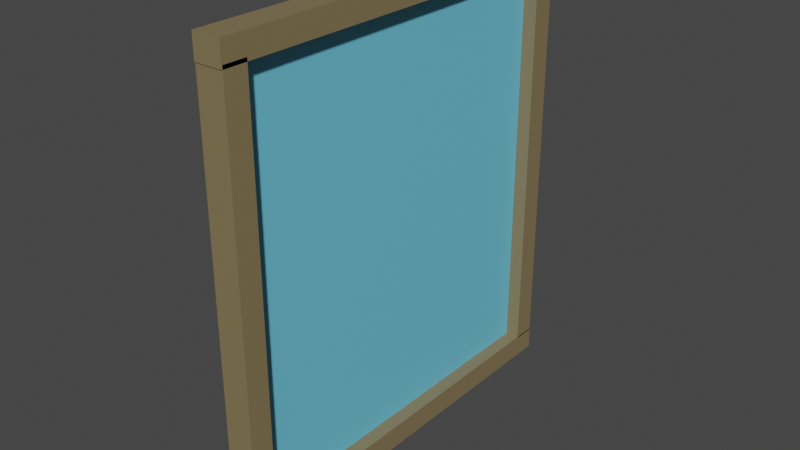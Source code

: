 # Source: blend.blend  (saved by Blender 2.81.16; exported with 4.5.12 LTS)
import bpy
from mathutils import Matrix  # noqa: F401  (used for matrix-valued properties, if any)

bpy.ops.wm.read_factory_settings(use_empty=True)
scene = bpy.context.scene
scene.name = 'Scene'

# ---- collections
col_collection = bpy.data.collections.new('Collection'); scene.collection.children.link(col_collection)

# ---- materials (node trees are filled in below, after node groups)
mat_material_003 = bpy.data.materials.new('Material.003')
mat_material_003.alpha_threshold = 0.0
mat_material_003.use_transparent_shadow = False
mat_material_003.line_color = (0.0, 0.0, 0.0, 1.0)
mat_material_004 = bpy.data.materials.new('Material.004')
mat_material_004.use_transparent_shadow = False

# ---- material node trees
mat_material_003.use_nodes = True; mat_material_003.node_tree.nodes.clear()
_N = mat_material_003.node_tree.nodes; _L = mat_material_003.node_tree.links
n0 = _N.new('ShaderNodeOutputMaterial'); n0.name = 'Material Output'; n0.location = (300, 300)
n1 = _N.new('ShaderNodeBsdfPrincipled'); n1.name = 'Principled BSDF'; n1.location = (10, 300)
n1.distribution = 'GGX'
n1.subsurface_method = 'BURLEY'
n1.inputs[0].default_value = (0.2318, 0.1791, 0.08901, 1.0)
n1.inputs[2].default_value = 0.4
n1.inputs[3].default_value = 1.45
n1.inputs[27].default_value = (0.0, 0.0, 0.0, 1.0)
n1.inputs[28].default_value = 1.0
_L.new(n1.outputs[0], n0.inputs[0])
n0.is_active_output = True
mat_material_004.use_nodes = True; mat_material_004.node_tree.nodes.clear()
_N = mat_material_004.node_tree.nodes; _L = mat_material_004.node_tree.links
n0 = _N.new('ShaderNodeOutputMaterial'); n0.name = 'Material Output'; n0.location = (300, 300)
n1 = _N.new('ShaderNodeBsdfPrincipled'); n1.name = 'Principled BSDF'; n1.location = (10, 300)
n1.distribution = 'GGX'
n1.subsurface_method = 'BURLEY'
n1.inputs[0].default_value = (0.155, 0.5859, 0.8, 1.0)
n1.inputs[3].default_value = 1.45
n1.inputs[27].default_value = (0.0, 0.0, 0.0, 1.0)
n1.inputs[28].default_value = 1.0
_L.new(n1.outputs[0], n0.inputs[0])
n0.is_active_output = True

# ---- world
world_world = bpy.data.worlds.new('World'); scene.world = world_world
world_world.use_nodes = True; world_world.node_tree.nodes.clear()
_N = world_world.node_tree.nodes; _L = world_world.node_tree.links
n0 = _N.new('ShaderNodeOutputWorld'); n0.name = 'World Output'; n0.location = (300, 300)
n1 = _N.new('ShaderNodeBackground'); n1.name = 'Background'; n1.location = (10, 300)
n1.inputs[0].default_value = (0.05088, 0.05088, 0.05088, 1.0)
_L.new(n1.outputs[0], n0.inputs[0])
n0.is_active_output = True
world_world.color = (0.05088, 0.05088, 0.05088)
world_world.use_sun_shadow = False
world_world.sun_shadow_jitter_overblur = 0.0

# ---- meshes
me_cube = bpy.data.meshes.new('Cube')
me_cube.from_pydata([(1.0, 1.0, 1.0), (1.0, 1.0, -1.0), (1.0, -1.0, 1.0), (1.0, -1.0, -1.0), (-1.0, 1.0, 1.0), (-1.0, 1.0, -1.0), (-1.0, -1.0, 1.0), (-1.0, -1.0, -1.0)], [], [(0, 4, 6, 2), (3, 2, 6, 7), (7, 6, 4, 5), (5, 1, 3, 7), (1, 0, 2, 3), (5, 4, 0, 1)])
_uv = me_cube.uv_layers.new(name='UVMap')
_uv.uv.foreach_set('vector', [0.625, 0.5, 0.875, 0.5, 0.875, 0.75, 0.625, 0.75, 0.375, 0.75, 0.625, 0.75, 0.625, 1.0, 0.375, 1.0, 0.375, 0.0, 0.625, 0.0, 0.625, 0.25, 0.375, 0.25, 0.125, 0.5, 0.375, 0.5, 0.375, 0.75, 0.125, 0.75, 0.375, 0.5, 0.625, 0.5, 0.625, 0.75, 0.375, 0.75, 0.375, 0.25, 0.625, 0.25, 0.625, 0.5, 0.375, 0.5])
me_cube.materials.append(mat_material_003)
me_cube.use_remesh_preserve_volume = False
me_cube.use_remesh_preserve_attributes = False
me_cube.use_mirror_vertex_groups = False
me_cube.update()
me_cube_001 = bpy.data.meshes.new('Cube.001')
me_cube_001.from_pydata([(1.0, 1.0, 1.0), (1.0, 1.0, -1.0), (1.0, -1.0, 1.0), (1.0, -1.0, -1.0), (-1.0, 1.0, 1.0), (-1.0, 1.0, -1.0), (-1.0, -1.0, 1.0), (-1.0, -1.0, -1.0)], [], [(0, 4, 6, 2), (3, 2, 6, 7), (7, 6, 4, 5), (5, 1, 3, 7), (1, 0, 2, 3), (5, 4, 0, 1)])
_uv = me_cube_001.uv_layers.new(name='UVMap')
_uv.uv.foreach_set('vector', [0.625, 0.5, 0.875, 0.5, 0.875, 0.75, 0.625, 0.75, 0.375, 0.75, 0.625, 0.75, 0.625, 1.0, 0.375, 1.0, 0.375, 0.0, 0.625, 0.0, 0.625, 0.25, 0.375, 0.25, 0.125, 0.5, 0.375, 0.5, 0.375, 0.75, 0.125, 0.75, 0.375, 0.5, 0.625, 0.5, 0.625, 0.75, 0.375, 0.75, 0.375, 0.25, 0.625, 0.25, 0.625, 0.5, 0.375, 0.5])
me_cube_001.materials.append(mat_material_003)
me_cube_001.use_remesh_preserve_volume = False
me_cube_001.use_remesh_preserve_attributes = False
me_cube_001.use_mirror_vertex_groups = False
me_cube_001.update()
me_cube_002 = bpy.data.meshes.new('Cube.002')
me_cube_002.from_pydata([(1.0, 1.0, 1.0), (1.0, 1.0, -1.0), (1.0, -1.0, 1.0), (1.0, -1.0, -1.0), (-1.0, 1.0, 1.0), (-1.0, 1.0, -1.0), (-1.0, -1.0, 1.0), (-1.0, -1.0, -1.0)], [], [(0, 4, 6, 2), (3, 2, 6, 7), (7, 6, 4, 5), (5, 1, 3, 7), (1, 0, 2, 3), (5, 4, 0, 1)])
_uv = me_cube_002.uv_layers.new(name='UVMap')
_uv.uv.foreach_set('vector', [0.625, 0.5, 0.875, 0.5, 0.875, 0.75, 0.625, 0.75, 0.375, 0.75, 0.625, 0.75, 0.625, 1.0, 0.375, 1.0, 0.375, 0.0, 0.625, 0.0, 0.625, 0.25, 0.375, 0.25, 0.125, 0.5, 0.375, 0.5, 0.375, 0.75, 0.125, 0.75, 0.375, 0.5, 0.625, 0.5, 0.625, 0.75, 0.375, 0.75, 0.375, 0.25, 0.625, 0.25, 0.625, 0.5, 0.375, 0.5])
me_cube_002.materials.append(mat_material_003)
me_cube_002.use_remesh_preserve_volume = False
me_cube_002.use_remesh_preserve_attributes = False
me_cube_002.use_mirror_vertex_groups = False
me_cube_002.update()
me_cube_003 = bpy.data.meshes.new('Cube.003')
me_cube_003.from_pydata([(1.0, 1.0, 1.0), (1.0, 1.0, -1.0), (1.0, -1.0, 1.0), (1.0, -1.0, -1.0), (-1.0, 1.0, 1.0), (-1.0, 1.0, -1.0), (-1.0, -1.0, 1.0), (-1.0, -1.0, -1.0)], [], [(0, 4, 6, 2), (3, 2, 6, 7), (7, 6, 4, 5), (5, 1, 3, 7), (1, 0, 2, 3), (5, 4, 0, 1)])
_uv = me_cube_003.uv_layers.new(name='UVMap')
_uv.uv.foreach_set('vector', [0.625, 0.5, 0.875, 0.5, 0.875, 0.75, 0.625, 0.75, 0.375, 0.75, 0.625, 0.75, 0.625, 1.0, 0.375, 1.0, 0.375, 0.0, 0.625, 0.0, 0.625, 0.25, 0.375, 0.25, 0.125, 0.5, 0.375, 0.5, 0.375, 0.75, 0.125, 0.75, 0.375, 0.5, 0.625, 0.5, 0.625, 0.75, 0.375, 0.75, 0.375, 0.25, 0.625, 0.25, 0.625, 0.5, 0.375, 0.5])
me_cube_003.materials.append(mat_material_003)
me_cube_003.use_remesh_preserve_volume = False
me_cube_003.use_remesh_preserve_attributes = False
me_cube_003.use_mirror_vertex_groups = False
me_cube_003.update()
me_plane = bpy.data.meshes.new('Plane')
me_plane.from_pydata([(-1.0, -1.0, 0.0), (1.0, -1.0, 0.0), (-1.0, 1.0, 0.0), (1.0, 1.0, 0.0)], [], [(0, 1, 3, 2)])
_uv = me_plane.uv_layers.new(name='UVMap')
_uv.uv.foreach_set('vector', [0.0, 0.0, 1.0, 0.0, 1.0, 1.0, 0.0, 1.0])
me_plane.materials.append(mat_material_004)
me_plane.use_remesh_fix_poles = True
me_plane.use_remesh_preserve_attributes = False
me_plane.use_mirror_vertex_groups = False
me_plane.update()

# ---- objects
ob_cube = bpy.data.objects.new('Cube', me_cube)
ob_cube_001 = bpy.data.objects.new('Cube.001', me_cube_001)
ob_cube_002 = bpy.data.objects.new('Cube.002', me_cube_002)
ob_cube_003 = bpy.data.objects.new('Cube.003', me_cube_003)
ob_plane = bpy.data.objects.new('Plane', me_plane)

# ---- transforms, parenting, visibility, modifiers, constraints
ob_cube.location = (0.0, 0.0, 0.0)
ob_cube.scale = (0.3504, 5.127, 0.2861)
ob_cube.lock_rotations_4d = False
ob_cube.empty_display_type = 'ARROWS'
ob_cube.lineart.crease_threshold = 0.0
ob_cube_001.location = (0.0, -4.818, 5.383)
ob_cube_001.rotation_euler = (1.571, -0.0, 0.0)
ob_cube_001.scale = (0.3504, 5.127, 0.2861)
ob_cube_001.lock_rotations_4d = False
ob_cube_001.empty_display_type = 'ARROWS'
ob_cube_001.lineart.crease_threshold = 0.0
ob_cube_002.location = (0.0, 4.823, 5.383)
ob_cube_002.rotation_euler = (1.571, -0.0, 0.0)
ob_cube_002.scale = (0.3504, 5.127, 0.2861)
ob_cube_002.lock_rotations_4d = False
ob_cube_002.empty_display_type = 'ARROWS'
ob_cube_002.lineart.crease_threshold = 0.0
ob_cube_003.location = (0.0, 0.0, 10.71)
ob_cube_003.scale = (0.3504, 5.127, 0.2861)
ob_cube_003.lock_rotations_4d = False
ob_cube_003.empty_display_type = 'ARROWS'
ob_cube_003.lineart.crease_threshold = 0.0
ob_plane.location = (0.0, 0.0, 5.283)
ob_plane.rotation_euler = (-1.571, -0.0, -1.571)
ob_plane.scale = (4.529, 5.123, 1.0)
ob_plane.lineart.crease_threshold = 0.0

# ---- collection membership
col_collection.objects.link(ob_cube)
col_collection.objects.link(ob_cube_001)
col_collection.objects.link(ob_cube_002)
col_collection.objects.link(ob_cube_003)
col_collection.objects.link(ob_plane)

# ---- scene / render settings (as saved in the file)
scene.frame_start = 1; scene.frame_end = 250; scene.frame_set(1)
scene.render.engine = 'BLENDER_EEVEE_NEXT'
scene.cycles.use_denoising = False
scene.cycles.samples = 128
scene.cycles.sampling_pattern = 'TABULATED_SOBOL'
scene.cycles.use_adaptive_sampling = False
scene.cycles.use_light_tree = False
scene.view_settings.view_transform = 'Filmic'
bpy.context.view_layer.update()

# ---- added for rendering (the .blend has no active camera and no usable light): camera, sun
cam_auto = bpy.data.cameras.new('AutoCamera')
cam_auto.lens = 50.0
cam_auto.sensor_width = 36.0
cam_auto.clip_end = 1000.0
ob_auto_camera = bpy.data.objects.new('AutoCamera', cam_auto)
scene.collection.objects.link(ob_auto_camera)
ob_auto_camera.location = (14.1238, -16.9485, 16.6562)
ob_auto_camera.rotation_euler = (1.09748, -7.21219e-08, 0.694738)
scene.camera = ob_auto_camera
light_auto_sun = bpy.data.lights.new('AutoSun', 'SUN')
light_auto_sun.energy = 3.0
light_auto_sun.angle = 0.0523599
ob_auto_sun = bpy.data.objects.new('AutoSun', light_auto_sun)
scene.collection.objects.link(ob_auto_sun)
ob_auto_sun.rotation_euler = (0.872665, 0.174533, 0.523599)
bpy.context.view_layer.update()
